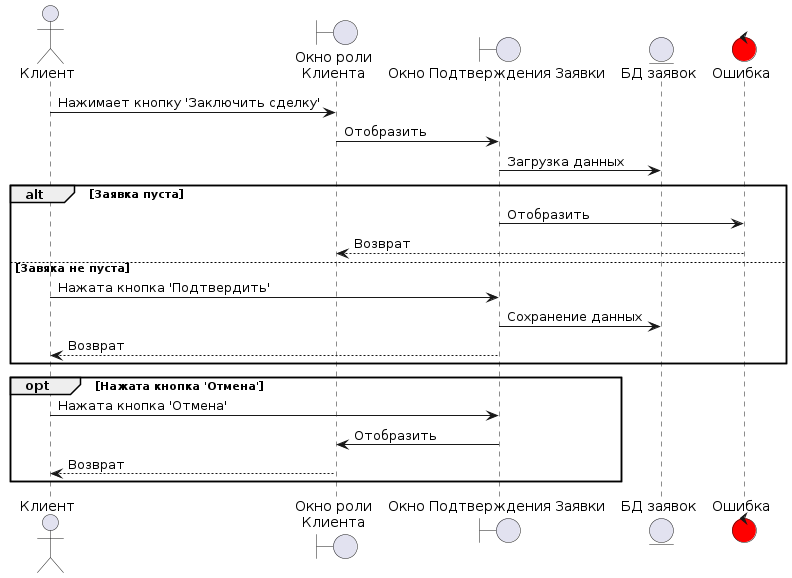

The diagram above was rendered by PlantUML. Its source (embedded in the PNG):
@startuml
actor admin as "Клиент"

boundary "Окно роли\nКлиента" as main_window
boundary "Окно Подтверждения Заявки" as confirm_deal_window

entity "БД заявок" as deal_db

control error as "Ошибка" #red

admin -> main_window : Нажимает кнопку 'Заключить сделку'

main_window -> confirm_deal_window : Отобразить
confirm_deal_window -> deal_db : Загрузка данных

alt Заявка пуста
    confirm_deal_window -> error : Отобразить
    error --> main_window : Возврат
else Завяка не пуста
    admin -> confirm_deal_window: Нажата кнопка 'Подтвердить'
    confirm_deal_window -> deal_db : Сохранение данных
    confirm_deal_window --> admin : Возврат
end

opt Нажата кнопка 'Отмена'
    admin -> confirm_deal_window : Нажата кнопка 'Отмена'
    confirm_deal_window -> main_window : Отобразить
    main_window --> admin : Возврат
end
@enduml